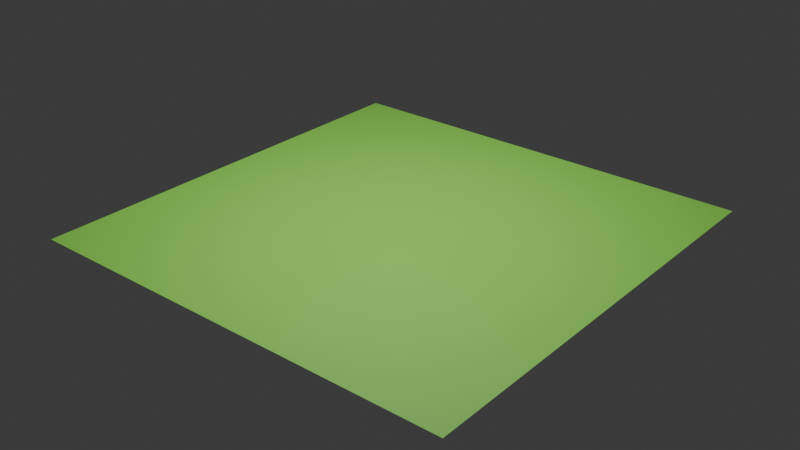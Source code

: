 # Source: Triangles.blend  (saved by Blender 4.2.66; exported with 4.5.12 LTS)
import bpy
from mathutils import Matrix  # noqa: F401  (used for matrix-valued properties, if any)

bpy.ops.wm.read_factory_settings(use_empty=True)
scene = bpy.context.scene
scene.name = 'Scene'

# ---- collections
col_collection = bpy.data.collections.new('Collection'); scene.collection.children.link(col_collection)

# ---- materials (node trees are filled in below, after node groups)
mat_material_001 = bpy.data.materials.new('Material.001')

# ---- material node trees
mat_material_001.use_nodes = True; mat_material_001.node_tree.nodes.clear()
_N = mat_material_001.node_tree.nodes; _L = mat_material_001.node_tree.links
n0 = _N.new('ShaderNodeBsdfPrincipled'); n0.name = 'Principled BSDF'; n0.location = (10, 300)
n0.inputs[0].default_value = (0.3642, 1.0, 0.1218, 1.0)
n1 = _N.new('ShaderNodeOutputMaterial'); n1.name = 'Material Output'; n1.location = (300, 300)
_L.new(n0.outputs[0], n1.inputs[0])
n1.is_active_output = True

# ---- world
world_world = bpy.data.worlds.new('World'); scene.world = world_world
world_world.use_nodes = True; world_world.node_tree.nodes.clear()
_N = world_world.node_tree.nodes; _L = world_world.node_tree.links
n0 = _N.new('ShaderNodeOutputWorld'); n0.name = 'World Output'; n0.location = (300, 300)
n1 = _N.new('ShaderNodeBackground'); n1.name = 'Background'; n1.location = (10, 300)
n1.inputs[0].default_value = (0.05088, 0.05088, 0.05088, 1.0)
_L.new(n1.outputs[0], n0.inputs[0])
n0.is_active_output = True
world_world.color = (0.05088, 0.05088, 0.05088)
world_world.sun_shadow_jitter_overblur = 0.0

# ---- lights
light_area = bpy.data.lights.new('Area', 'AREA')
light_area.energy = 700.0
light_area.size = 1.0
light_area.size_y = 1.0

# ---- meshes
me_plane = bpy.data.meshes.new('Plane')
me_plane.from_pydata([(-1.0, -1.0, 0.0), (1.0, -1.0, 0.0), (-1.0, 1.0, 0.0), (1.0, 1.0, 0.0)], [], [(0, 1, 3, 2)])
_uv = me_plane.uv_layers.new(name='UVMap')
_uv.uv.foreach_set('vector', [0.0, 0.0, 1.0, 0.0, 1.0, 1.0, 0.0, 1.0])
me_plane.materials.append(mat_material_001)
me_plane.update()
me_triangle_data_128 = bpy.data.meshes.new('Triangle data.128')
me_triangle_data_128.from_pydata([(0.0, 7.85, 0.0), (-2.888, 0.0, 0.0), (4.003, 0.0, 0.0)], [(0, 1), (1, 2), (2, 0)], [])
me_triangle_data_128.update()
me_triangle_data_129 = bpy.data.meshes.new('Triangle data.129')
me_triangle_data_129.from_pydata([(0.0, 2.461, 0.0), (-0.08792, 0.0, 0.0), (0.4099, 0.0, 0.0)], [(0, 1), (1, 2), (2, 0)], [])
me_triangle_data_129.update()
me_triangle_data_130 = bpy.data.meshes.new('Triangle data.130')
me_triangle_data_130.from_pydata([(0.0, 4.007, 0.0), (-4.566, 0.0, 0.0), (3.303, 0.0, 0.0)], [(0, 1), (1, 2), (2, 0)], [])
me_triangle_data_130.update()
me_triangle_data_131 = bpy.data.meshes.new('Triangle data.131')
me_triangle_data_131.from_pydata([(0.0, 0.3971, 0.0), (-0.1279, 0.0, 0.0), (2.088, 0.0, 0.0)], [(0, 1), (1, 2), (2, 0)], [])
me_triangle_data_131.update()
me_triangle_data_132 = bpy.data.meshes.new('Triangle data.132')
me_triangle_data_132.from_pydata([(0.0, 5.767, 0.0), (-0.4943, 0.0, 0.0), (0.02815, 0.0, 0.0)], [(0, 1), (1, 2), (2, 0)], [])
me_triangle_data_132.update()
me_triangle_data_133 = bpy.data.meshes.new('Triangle data.133')
me_triangle_data_133.from_pydata([(0.0, 4.098, 0.0), (-3.056, 0.0, 0.0), (2.942, 0.0, 0.0)], [(0, 1), (1, 2), (2, 0)], [])
me_triangle_data_133.update()
me_triangle_data_134 = bpy.data.meshes.new('Triangle data.134')
me_triangle_data_134.from_pydata([(0.0, 1.292, 0.0), (-1.798, 0.0, 0.0), (0.4589, 0.0, 0.0)], [(0, 1), (1, 2), (2, 0)], [])
me_triangle_data_134.update()
me_triangle_data_135 = bpy.data.meshes.new('Triangle data.135')
me_triangle_data_135.from_pydata([(0.0, 8.416, 0.0), (-0.02361, 0.0, 0.0), (2.767, 0.0, 0.0)], [(0, 1), (1, 2), (2, 0)], [])
me_triangle_data_135.update()
me_triangle_data_136 = bpy.data.meshes.new('Triangle data.136')
me_triangle_data_136.from_pydata([(0.0, 4.029, 0.0), (-4.034, 0.0, 0.0), (3.59, 0.0, 0.0)], [(0, 1), (1, 2), (2, 0)], [])
me_triangle_data_136.update()
me_triangle_data_137 = bpy.data.meshes.new('Triangle data.137')
me_triangle_data_137.from_pydata([(0.0, 0.3497, 0.0), (-2.343, 0.0, 0.0), (3.252, 0.0, 0.0)], [(0, 1), (1, 2), (2, 0)], [])
me_triangle_data_137.update()
me_triangle_data_138 = bpy.data.meshes.new('Triangle data.138')
me_triangle_data_138.from_pydata([(0.0, 1.855, 0.0), (-4.559, 0.0, 0.0), (1.427, 0.0, 0.0)], [(0, 1), (1, 2), (2, 0)], [])
me_triangle_data_138.update()
me_triangle_data_139 = bpy.data.meshes.new('Triangle data.139')
me_triangle_data_139.from_pydata([(0.0, 8.51, 0.0), (-0.1913, 0.0, 0.0), (3.651, 0.0, 0.0)], [(0, 1), (1, 2), (2, 0)], [])
me_triangle_data_139.update()
me_triangle_data_140 = bpy.data.meshes.new('Triangle data.140')
me_triangle_data_140.from_pydata([(0.0, 2.793, 0.0), (-1.118, 0.0, 0.0), (4.179, 0.0, 0.0)], [(0, 1), (1, 2), (2, 0)], [])
me_triangle_data_140.update()
me_triangle_data_141 = bpy.data.meshes.new('Triangle data.141')
me_triangle_data_141.from_pydata([(0.0, 8.692, 0.0), (-0.6904, 0.0, 0.0), (2.147, 0.0, 0.0)], [(0, 1), (1, 2), (2, 0)], [])
me_triangle_data_141.update()
me_triangle_data_142 = bpy.data.meshes.new('Triangle data.142')
me_triangle_data_142.from_pydata([(0.0, 9.717, 0.0), (-1.655, 0.0, 0.0), (1.113, 0.0, 0.0)], [(0, 1), (1, 2), (2, 0)], [])
me_triangle_data_142.update()
me_triangle_data_143 = bpy.data.meshes.new('Triangle data.143')
me_triangle_data_143.from_pydata([(0.0, 8.543, 0.0), (-4.476, 0.0, 0.0), (0.8875, 0.0, 0.0)], [(0, 1), (1, 2), (2, 0)], [])
me_triangle_data_143.update()
me_triangle_data_144 = bpy.data.meshes.new('Triangle data.144')
me_triangle_data_144.from_pydata([(0.0, 4.106, 0.0), (-2.264, 0.0, 0.0), (4.799, 0.0, 0.0)], [(0, 1), (1, 2), (2, 0)], [])
me_triangle_data_144.update()
me_triangle_data_145 = bpy.data.meshes.new('Triangle data.145')
me_triangle_data_145.from_pydata([(0.0, 3.993, 0.0), (-3.456, 0.0, 0.0), (1.942, 0.0, 0.0)], [(0, 1), (1, 2), (2, 0)], [])
me_triangle_data_145.update()
me_triangle_data_146 = bpy.data.meshes.new('Triangle data.146')
me_triangle_data_146.from_pydata([(0.0, 7.768, 0.0), (-4.762, 0.0, 0.0), (2.392, 0.0, 0.0)], [(0, 1), (1, 2), (2, 0)], [])
me_triangle_data_146.update()
me_triangle_data_147 = bpy.data.meshes.new('Triangle data.147')
me_triangle_data_147.from_pydata([(0.0, 7.211, 0.0), (-4.792, 0.0, 0.0), (3.257, 0.0, 0.0)], [(0, 1), (1, 2), (2, 0)], [])
me_triangle_data_147.update()
me_triangle_data_148 = bpy.data.meshes.new('Triangle data.148')
me_triangle_data_148.from_pydata([(0.0, 4.915, 0.0), (-1.41, 0.0, 0.0), (0.6952, 0.0, 0.0)], [(0, 1), (1, 2), (2, 0)], [])
me_triangle_data_148.update()
me_triangle_data_149 = bpy.data.meshes.new('Triangle data.149')
me_triangle_data_149.from_pydata([(0.0, 2.767, 0.0), (-2.916, 0.0, 0.0), (4.007, 0.0, 0.0)], [(0, 1), (1, 2), (2, 0)], [])
me_triangle_data_149.update()
me_triangle_data_150 = bpy.data.meshes.new('Triangle data.150')
me_triangle_data_150.from_pydata([(0.0, 0.5506, 0.0), (-4.934, 0.0, 0.0), (3.7, 0.0, 0.0)], [(0, 1), (1, 2), (2, 0)], [])
me_triangle_data_150.update()
me_triangle_data_151 = bpy.data.meshes.new('Triangle data.151')
me_triangle_data_151.from_pydata([(0.0, 0.7011, 0.0), (-2.32, 0.0, 0.0), (2.289, 0.0, 0.0)], [(0, 1), (1, 2), (2, 0)], [])
me_triangle_data_151.update()
me_triangle_data_152 = bpy.data.meshes.new('Triangle data.152')
me_triangle_data_152.from_pydata([(0.0, 1.146, 0.0), (-3.159, 0.0, 0.0), (0.8493, 0.0, 0.0)], [(0, 1), (1, 2), (2, 0)], [])
me_triangle_data_152.update()
me_triangle_data_153 = bpy.data.meshes.new('Triangle data.153')
me_triangle_data_153.from_pydata([(0.0, 3.365, 0.0), (-1.259, 0.0, 0.0), (2.801, 0.0, 0.0)], [(0, 1), (1, 2), (2, 0)], [])
me_triangle_data_153.update()
me_triangle_data_154 = bpy.data.meshes.new('Triangle data.154')
me_triangle_data_154.from_pydata([(0.0, 7.252, 0.0), (-2.828, 0.0, 0.0), (3.577, 0.0, 0.0)], [(0, 1), (1, 2), (2, 0)], [])
me_triangle_data_154.update()
me_triangle_data_155 = bpy.data.meshes.new('Triangle data.155')
me_triangle_data_155.from_pydata([(0.0, 6.048, 0.0), (-0.4224, 0.0, 0.0), (4.683, 0.0, 0.0)], [(0, 1), (1, 2), (2, 0)], [])
me_triangle_data_155.update()
me_triangle_data_156 = bpy.data.meshes.new('Triangle data.156')
me_triangle_data_156.from_pydata([(0.0, 1.151, 0.0), (-2.926, 0.0, 0.0), (4.469, 0.0, 0.0)], [(0, 1), (1, 2), (2, 0)], [])
me_triangle_data_156.update()
me_triangle_data_157 = bpy.data.meshes.new('Triangle data.157')
me_triangle_data_157.from_pydata([(0.0, 0.9202, 0.0), (-0.9919, 0.0, 0.0), (4.715, 0.0, 0.0)], [(0, 1), (1, 2), (2, 0)], [])
me_triangle_data_157.update()
me_triangle_data_158 = bpy.data.meshes.new('Triangle data.158')
me_triangle_data_158.from_pydata([(0.0, 2.311, 0.0), (-0.9332, 0.0, 0.0), (3.419, 0.0, 0.0)], [(0, 1), (1, 2), (2, 0)], [])
me_triangle_data_158.update()
me_triangle_data_159 = bpy.data.meshes.new('Triangle data.159')
me_triangle_data_159.from_pydata([(0.0, 2.088, 0.0), (-2.563, 0.0, 0.0), (2.168, 0.0, 0.0)], [(0, 1), (1, 2), (2, 0)], [])
me_triangle_data_159.update()
me_triangle_data_160 = bpy.data.meshes.new('Triangle data.160')
me_triangle_data_160.from_pydata([(0.0, 9.247, 0.0), (-3.192, 0.0, 0.0), (1.194, 0.0, 0.0)], [(0, 1), (1, 2), (2, 0)], [])
me_triangle_data_160.update()
me_triangle_data_161 = bpy.data.meshes.new('Triangle data.161')
me_triangle_data_161.from_pydata([(0.0, 1.713, 0.0), (-3.202, 0.0, 0.0), (2.504, 0.0, 0.0)], [(0, 1), (1, 2), (2, 0)], [])
me_triangle_data_161.update()
me_triangle_data_162 = bpy.data.meshes.new('Triangle data.162')
me_triangle_data_162.from_pydata([(0.0, 6.311, 0.0), (-4.458, 0.0, 0.0), (3.301, 0.0, 0.0)], [(0, 1), (1, 2), (2, 0)], [])
me_triangle_data_162.update()
me_triangle_data_163 = bpy.data.meshes.new('Triangle data.163')
me_triangle_data_163.from_pydata([(0.0, 7.192, 0.0), (-2.565, 0.0, 0.0), (0.7339, 0.0, 0.0)], [(0, 1), (1, 2), (2, 0)], [])
me_triangle_data_163.update()
me_triangle_data_164 = bpy.data.meshes.new('Triangle data.164')
me_triangle_data_164.from_pydata([(0.0, 9.513, 0.0), (-4.383, 0.0, 0.0), (0.4594, 0.0, 0.0)], [(0, 1), (1, 2), (2, 0)], [])
me_triangle_data_164.update()
me_triangle_data_165 = bpy.data.meshes.new('Triangle data.165')
me_triangle_data_165.from_pydata([(0.0, 6.656, 0.0), (-2.625, 0.0, 0.0), (3.823, 0.0, 0.0)], [(0, 1), (1, 2), (2, 0)], [])
me_triangle_data_165.update()
me_triangle_data_166 = bpy.data.meshes.new('Triangle data.166')
me_triangle_data_166.from_pydata([(0.0, 4.953, 0.0), (-2.321, 0.0, 0.0), (1.738, 0.0, 0.0)], [(0, 1), (1, 2), (2, 0)], [])
me_triangle_data_166.update()
me_triangle_data_167 = bpy.data.meshes.new('Triangle data.167')
me_triangle_data_167.from_pydata([(0.0, 6.926, 0.0), (-3.987, 0.0, 0.0), (4.665, 0.0, 0.0)], [(0, 1), (1, 2), (2, 0)], [])
me_triangle_data_167.update()
me_triangle_data_168 = bpy.data.meshes.new('Triangle data.168')
me_triangle_data_168.from_pydata([(0.0, 4.328, 0.0), (-3.431, 0.0, 0.0), (3.306, 0.0, 0.0)], [(0, 1), (1, 2), (2, 0)], [])
me_triangle_data_168.update()
me_triangle_data_169 = bpy.data.meshes.new('Triangle data.169')
me_triangle_data_169.from_pydata([(0.0, 1.55, 0.0), (-0.676, 0.0, 0.0), (0.7422, 0.0, 0.0)], [(0, 1), (1, 2), (2, 0)], [])
me_triangle_data_169.update()
me_triangle_data_170 = bpy.data.meshes.new('Triangle data.170')
me_triangle_data_170.from_pydata([(0.0, 6.919, 0.0), (-4.318, 0.0, 0.0), (0.6464, 0.0, 0.0)], [(0, 1), (1, 2), (2, 0)], [])
me_triangle_data_170.update()
me_triangle_data_171 = bpy.data.meshes.new('Triangle data.171')
me_triangle_data_171.from_pydata([(0.0, 5.237, 0.0), (-2.068, 0.0, 0.0), (4.261, 0.0, 0.0)], [(0, 1), (1, 2), (2, 0)], [])
me_triangle_data_171.update()
me_triangle_data_172 = bpy.data.meshes.new('Triangle data.172')
me_triangle_data_172.from_pydata([(0.0, 8.522, 0.0), (-0.8408, 0.0, 0.0), (2.629, 0.0, 0.0)], [(0, 1), (1, 2), (2, 0)], [])
me_triangle_data_172.update()
me_triangle_data_173 = bpy.data.meshes.new('Triangle data.173')
me_triangle_data_173.from_pydata([(0.0, 3.587, 0.0), (-1.306, 0.0, 0.0), (3.459, 0.0, 0.0)], [(0, 1), (1, 2), (2, 0)], [])
me_triangle_data_173.update()
me_triangle_data_174 = bpy.data.meshes.new('Triangle data.174')
me_triangle_data_174.from_pydata([(0.0, 4.681, 0.0), (-2.139, 0.0, 0.0), (0.2741, 0.0, 0.0)], [(0, 1), (1, 2), (2, 0)], [])
me_triangle_data_174.update()
me_triangle_data_175 = bpy.data.meshes.new('Triangle data.175')
me_triangle_data_175.from_pydata([(0.0, 6.229, 0.0), (-4.546, 0.0, 0.0), (2.918, 0.0, 0.0)], [(0, 1), (1, 2), (2, 0)], [])
me_triangle_data_175.update()
me_triangle_data_176 = bpy.data.meshes.new('Triangle data.176')
me_triangle_data_176.from_pydata([(0.0, 4.458, 0.0), (-2.042, 0.0, 0.0), (3.09, 0.0, 0.0)], [(0, 1), (1, 2), (2, 0)], [])
me_triangle_data_176.update()
me_triangle_data_177 = bpy.data.meshes.new('Triangle data.177')
me_triangle_data_177.from_pydata([(0.0, 2.186, 0.0), (-4.853, 0.0, 0.0), (4.341, 0.0, 0.0)], [(0, 1), (1, 2), (2, 0)], [])
me_triangle_data_177.update()
me_triangle_data_178 = bpy.data.meshes.new('Triangle data.178')
me_triangle_data_178.from_pydata([(0.0, 5.97, 0.0), (-0.6284, 0.0, 0.0), (2.382, 0.0, 0.0)], [(0, 1), (1, 2), (2, 0)], [])
me_triangle_data_178.update()
me_triangle_data_179 = bpy.data.meshes.new('Triangle data.179')
me_triangle_data_179.from_pydata([(0.0, 8.974, 0.0), (-0.5403, 0.0, 0.0), (4.711, 0.0, 0.0)], [(0, 1), (1, 2), (2, 0)], [])
me_triangle_data_179.update()
me_triangle_data_180 = bpy.data.meshes.new('Triangle data.180')
me_triangle_data_180.from_pydata([(0.0, 9.006, 0.0), (-3.13, 0.0, 0.0), (1.026, 0.0, 0.0)], [(0, 1), (1, 2), (2, 0)], [])
me_triangle_data_180.update()
me_triangle_data_181 = bpy.data.meshes.new('Triangle data.181')
me_triangle_data_181.from_pydata([(0.0, 2.52, 0.0), (-2.165, 0.0, 0.0), (3.893, 0.0, 0.0)], [(0, 1), (1, 2), (2, 0)], [])
me_triangle_data_181.update()
me_triangle_data_182 = bpy.data.meshes.new('Triangle data.182')
me_triangle_data_182.from_pydata([(0.0, 9.378, 0.0), (-1.907, 0.0, 0.0), (4.278, 0.0, 0.0)], [(0, 1), (1, 2), (2, 0)], [])
me_triangle_data_182.update()
me_triangle_data_183 = bpy.data.meshes.new('Triangle data.183')
me_triangle_data_183.from_pydata([(0.0, 1.67, 0.0), (-4.21, 0.0, 0.0), (3.387, 0.0, 0.0)], [(0, 1), (1, 2), (2, 0)], [])
me_triangle_data_183.update()
me_triangle_data_184 = bpy.data.meshes.new('Triangle data.184')
me_triangle_data_184.from_pydata([(0.0, 4.876, 0.0), (-0.8659, 0.0, 0.0), (2.928, 0.0, 0.0)], [(0, 1), (1, 2), (2, 0)], [])
me_triangle_data_184.update()
me_triangle_data_185 = bpy.data.meshes.new('Triangle data.185')
me_triangle_data_185.from_pydata([(0.0, 7.241, 0.0), (-1.47, 0.0, 0.0), (1.223, 0.0, 0.0)], [(0, 1), (1, 2), (2, 0)], [])
me_triangle_data_185.update()
me_triangle_data_186 = bpy.data.meshes.new('Triangle data.186')
me_triangle_data_186.from_pydata([(0.0, 4.89, 0.0), (-3.803, 0.0, 0.0), (3.877, 0.0, 0.0)], [(0, 1), (1, 2), (2, 0)], [])
me_triangle_data_186.update()
me_triangle_data_187 = bpy.data.meshes.new('Triangle data.187')
me_triangle_data_187.from_pydata([(0.0, 1.163, 0.0), (-3.762, 0.0, 0.0), (3.296, 0.0, 0.0)], [(0, 1), (1, 2), (2, 0)], [])
me_triangle_data_187.update()
me_triangle_data_188 = bpy.data.meshes.new('Triangle data.188')
me_triangle_data_188.from_pydata([(0.0, 2.184, 0.0), (-4.269, 0.0, 0.0), (2.653, 0.0, 0.0)], [(0, 1), (1, 2), (2, 0)], [])
me_triangle_data_188.update()
me_triangle_data_189 = bpy.data.meshes.new('Triangle data.189')
me_triangle_data_189.from_pydata([(0.0, 2.222, 0.0), (-2.196, 0.0, 0.0), (4.81, 0.0, 0.0)], [(0, 1), (1, 2), (2, 0)], [])
me_triangle_data_189.update()
me_triangle_data_190 = bpy.data.meshes.new('Triangle data.190')
me_triangle_data_190.from_pydata([(0.0, 5.373, 0.0), (-4.414, 0.0, 0.0), (4.336, 0.0, 0.0)], [(0, 1), (1, 2), (2, 0)], [])
me_triangle_data_190.update()

# ---- objects
ob_plane = bpy.data.objects.new('Plane', me_plane)
ob_area = bpy.data.objects.new('Area', light_area)
ob_triangle_object = bpy.data.objects.new('Triangle Object', me_triangle_data_128)
ob_triangle_object_001 = bpy.data.objects.new('Triangle Object.001', me_triangle_data_129)
ob_triangle_object_002 = bpy.data.objects.new('Triangle Object.002', me_triangle_data_130)
ob_triangle_object_003 = bpy.data.objects.new('Triangle Object.003', me_triangle_data_131)
ob_triangle_object_004 = bpy.data.objects.new('Triangle Object.004', me_triangle_data_132)
ob_triangle_object_005 = bpy.data.objects.new('Triangle Object.005', me_triangle_data_133)
ob_triangle_object_006 = bpy.data.objects.new('Triangle Object.006', me_triangle_data_134)
ob_triangle_object_007 = bpy.data.objects.new('Triangle Object.007', me_triangle_data_135)
ob_triangle_object_008 = bpy.data.objects.new('Triangle Object.008', me_triangle_data_136)
ob_triangle_object_009 = bpy.data.objects.new('Triangle Object.009', me_triangle_data_137)
ob_triangle_object_010 = bpy.data.objects.new('Triangle Object.010', me_triangle_data_138)
ob_triangle_object_011 = bpy.data.objects.new('Triangle Object.011', me_triangle_data_139)
ob_triangle_object_012 = bpy.data.objects.new('Triangle Object.012', me_triangle_data_140)
ob_triangle_object_013 = bpy.data.objects.new('Triangle Object.013', me_triangle_data_141)
ob_triangle_object_014 = bpy.data.objects.new('Triangle Object.014', me_triangle_data_142)
ob_triangle_object_015 = bpy.data.objects.new('Triangle Object.015', me_triangle_data_143)
ob_triangle_object_016 = bpy.data.objects.new('Triangle Object.016', me_triangle_data_144)
ob_triangle_object_017 = bpy.data.objects.new('Triangle Object.017', me_triangle_data_145)
ob_triangle_object_018 = bpy.data.objects.new('Triangle Object.018', me_triangle_data_146)
ob_triangle_object_019 = bpy.data.objects.new('Triangle Object.019', me_triangle_data_147)
ob_triangle_object_020 = bpy.data.objects.new('Triangle Object.020', me_triangle_data_148)
ob_triangle_object_021 = bpy.data.objects.new('Triangle Object.021', me_triangle_data_149)
ob_triangle_object_022 = bpy.data.objects.new('Triangle Object.022', me_triangle_data_150)
ob_triangle_object_023 = bpy.data.objects.new('Triangle Object.023', me_triangle_data_151)
ob_triangle_object_024 = bpy.data.objects.new('Triangle Object.024', me_triangle_data_152)
ob_triangle_object_025 = bpy.data.objects.new('Triangle Object.025', me_triangle_data_153)
ob_triangle_object_026 = bpy.data.objects.new('Triangle Object.026', me_triangle_data_154)
ob_triangle_object_027 = bpy.data.objects.new('Triangle Object.027', me_triangle_data_155)
ob_triangle_object_028 = bpy.data.objects.new('Triangle Object.028', me_triangle_data_156)
ob_triangle_object_029 = bpy.data.objects.new('Triangle Object.029', me_triangle_data_157)
ob_triangle_object_030 = bpy.data.objects.new('Triangle Object.030', me_triangle_data_158)
ob_triangle_object_031 = bpy.data.objects.new('Triangle Object.031', me_triangle_data_159)
ob_triangle_object_032 = bpy.data.objects.new('Triangle Object.032', me_triangle_data_160)
ob_triangle_object_033 = bpy.data.objects.new('Triangle Object.033', me_triangle_data_161)
ob_triangle_object_034 = bpy.data.objects.new('Triangle Object.034', me_triangle_data_162)
ob_triangle_object_035 = bpy.data.objects.new('Triangle Object.035', me_triangle_data_163)
ob_triangle_object_036 = bpy.data.objects.new('Triangle Object.036', me_triangle_data_164)
ob_triangle_object_037 = bpy.data.objects.new('Triangle Object.037', me_triangle_data_165)
ob_triangle_object_038 = bpy.data.objects.new('Triangle Object.038', me_triangle_data_166)
ob_triangle_object_039 = bpy.data.objects.new('Triangle Object.039', me_triangle_data_167)
ob_triangle_object_040 = bpy.data.objects.new('Triangle Object.040', me_triangle_data_168)
ob_triangle_object_041 = bpy.data.objects.new('Triangle Object.041', me_triangle_data_169)
ob_triangle_object_042 = bpy.data.objects.new('Triangle Object.042', me_triangle_data_170)
ob_triangle_object_043 = bpy.data.objects.new('Triangle Object.043', me_triangle_data_171)
ob_triangle_object_044 = bpy.data.objects.new('Triangle Object.044', me_triangle_data_172)
ob_triangle_object_045 = bpy.data.objects.new('Triangle Object.045', me_triangle_data_173)
ob_triangle_object_046 = bpy.data.objects.new('Triangle Object.046', me_triangle_data_174)
ob_triangle_object_047 = bpy.data.objects.new('Triangle Object.047', me_triangle_data_175)
ob_triangle_object_048 = bpy.data.objects.new('Triangle Object.048', me_triangle_data_176)
ob_triangle_object_049 = bpy.data.objects.new('Triangle Object.049', me_triangle_data_177)
ob_triangle_object_050 = bpy.data.objects.new('Triangle Object.050', me_triangle_data_178)
ob_triangle_object_051 = bpy.data.objects.new('Triangle Object.051', me_triangle_data_179)
ob_triangle_object_052 = bpy.data.objects.new('Triangle Object.052', me_triangle_data_180)
ob_triangle_object_053 = bpy.data.objects.new('Triangle Object.053', me_triangle_data_181)
ob_triangle_object_054 = bpy.data.objects.new('Triangle Object.054', me_triangle_data_182)
ob_triangle_object_055 = bpy.data.objects.new('Triangle Object.055', me_triangle_data_183)
ob_triangle_object_056 = bpy.data.objects.new('Triangle Object.056', me_triangle_data_184)
ob_triangle_object_057 = bpy.data.objects.new('Triangle Object.057', me_triangle_data_185)
ob_triangle_object_058 = bpy.data.objects.new('Triangle Object.058', me_triangle_data_186)
ob_triangle_object_059 = bpy.data.objects.new('Triangle Object.059', me_triangle_data_187)
ob_triangle_object_060 = bpy.data.objects.new('Triangle Object.060', me_triangle_data_188)
ob_triangle_object_061 = bpy.data.objects.new('Triangle Object.061', me_triangle_data_189)
ob_triangle_object_062 = bpy.data.objects.new('Triangle Object.062', me_triangle_data_190)

# ---- transforms, parenting, visibility, modifiers, constraints
ob_plane.location = (0.0, 5.03, 0.0)
ob_plane.scale = (5.019, 5.019, 5.019)
ob_area.location = (0.0, 4.869, 9.0)
ob_area.scale = (9.7, 9.7, 9.7)
ob_triangle_object.location = (0.0, 0.0, 0.0)
ob_triangle_object_001.location = (0.0, 0.0, 0.0)
ob_triangle_object_002.location = (0.0, 0.0, 0.0)
ob_triangle_object_003.location = (0.0, 0.0, 0.0)
ob_triangle_object_004.location = (0.0, 0.0, 0.0)
ob_triangle_object_005.location = (0.0, 0.0, 0.0)
ob_triangle_object_006.location = (0.0, 0.0, 0.0)
ob_triangle_object_007.location = (0.0, 0.0, 0.0)
ob_triangle_object_008.location = (0.0, 0.0, 0.0)
ob_triangle_object_009.location = (0.0, 0.0, 0.0)
ob_triangle_object_010.location = (0.0, 0.0, 0.0)
ob_triangle_object_011.location = (0.0, 0.0, 0.0)
ob_triangle_object_012.location = (0.0, 0.0, 0.0)
ob_triangle_object_013.location = (0.0, 0.0, 0.0)
ob_triangle_object_014.location = (0.0, 0.0, 0.0)
ob_triangle_object_015.location = (0.0, 0.0, 0.0)
ob_triangle_object_016.location = (0.0, 0.0, 0.0)
ob_triangle_object_017.location = (0.0, 0.0, 0.0)
ob_triangle_object_018.location = (0.0, 0.0, 0.0)
ob_triangle_object_019.location = (0.0, 0.0, 0.0)
ob_triangle_object_020.location = (0.0, 0.0, 0.0)
ob_triangle_object_021.location = (0.0, 0.0, 0.0)
ob_triangle_object_022.location = (0.0, 0.0, 0.0)
ob_triangle_object_023.location = (0.0, 0.0, 0.0)
ob_triangle_object_024.location = (0.0, 0.0, 0.0)
ob_triangle_object_025.location = (0.0, 0.0, 0.0)
ob_triangle_object_026.location = (0.0, 0.0, 0.0)
ob_triangle_object_027.location = (0.0, 0.0, 0.0)
ob_triangle_object_028.location = (0.0, 0.0, 0.0)
ob_triangle_object_029.location = (0.0, 0.0, 0.0)
ob_triangle_object_030.location = (0.0, 0.0, 0.0)
ob_triangle_object_031.location = (0.0, 0.0, 0.0)
ob_triangle_object_032.location = (0.0, 0.0, 0.0)
ob_triangle_object_033.location = (0.0, 0.0, 0.0)
ob_triangle_object_034.location = (0.0, 0.0, 0.0)
ob_triangle_object_035.location = (0.0, 0.0, 0.0)
ob_triangle_object_036.location = (0.0, 0.0, 0.0)
ob_triangle_object_037.location = (0.0, 0.0, 0.0)
ob_triangle_object_038.location = (0.0, 0.0, 0.0)
ob_triangle_object_039.location = (0.0, 0.0, 0.0)
ob_triangle_object_040.location = (0.0, 0.0, 0.0)
ob_triangle_object_041.location = (0.0, 0.0, 0.0)
ob_triangle_object_042.location = (0.0, 0.0, 0.0)
ob_triangle_object_043.location = (0.0, 0.0, 0.0)
ob_triangle_object_044.location = (0.0, 0.0, 0.0)
ob_triangle_object_045.location = (0.0, 0.0, 0.0)
ob_triangle_object_046.location = (0.0, 0.0, 0.0)
ob_triangle_object_047.location = (0.0, 0.0, 0.0)
ob_triangle_object_048.location = (0.0, 0.0, 0.0)
ob_triangle_object_049.location = (0.0, 0.0, 0.0)
ob_triangle_object_050.location = (0.0, 0.0, 0.0)
ob_triangle_object_051.location = (0.0, 0.0, 0.0)
ob_triangle_object_052.location = (0.0, 0.0, 0.0)
ob_triangle_object_053.location = (0.0, 0.0, 0.0)
ob_triangle_object_054.location = (0.0, 0.0, 0.0)
ob_triangle_object_055.location = (0.0, 0.0, 0.0)
ob_triangle_object_056.location = (0.0, 0.0, 0.0)
ob_triangle_object_057.location = (0.0, 0.0, 0.0)
ob_triangle_object_058.location = (0.0, 0.0, 0.0)
ob_triangle_object_059.location = (0.0, 0.0, 0.0)
ob_triangle_object_060.location = (0.0, 0.0, 0.0)
ob_triangle_object_061.location = (0.0, 0.0, 0.0)
ob_triangle_object_062.location = (0.0, 0.0, 0.0)

# ---- collection membership
col_collection.objects.link(ob_plane)
col_collection.objects.link(ob_area)
col_collection.objects.link(ob_triangle_object)
col_collection.objects.link(ob_triangle_object_001)
col_collection.objects.link(ob_triangle_object_002)
col_collection.objects.link(ob_triangle_object_003)
col_collection.objects.link(ob_triangle_object_004)
col_collection.objects.link(ob_triangle_object_005)
col_collection.objects.link(ob_triangle_object_006)
col_collection.objects.link(ob_triangle_object_007)
col_collection.objects.link(ob_triangle_object_008)
col_collection.objects.link(ob_triangle_object_009)
col_collection.objects.link(ob_triangle_object_010)
col_collection.objects.link(ob_triangle_object_011)
col_collection.objects.link(ob_triangle_object_012)
col_collection.objects.link(ob_triangle_object_013)
col_collection.objects.link(ob_triangle_object_014)
col_collection.objects.link(ob_triangle_object_015)
col_collection.objects.link(ob_triangle_object_016)
col_collection.objects.link(ob_triangle_object_017)
col_collection.objects.link(ob_triangle_object_018)
col_collection.objects.link(ob_triangle_object_019)
col_collection.objects.link(ob_triangle_object_020)
col_collection.objects.link(ob_triangle_object_021)
col_collection.objects.link(ob_triangle_object_022)
col_collection.objects.link(ob_triangle_object_023)
col_collection.objects.link(ob_triangle_object_024)
col_collection.objects.link(ob_triangle_object_025)
col_collection.objects.link(ob_triangle_object_026)
col_collection.objects.link(ob_triangle_object_027)
col_collection.objects.link(ob_triangle_object_028)
col_collection.objects.link(ob_triangle_object_029)
col_collection.objects.link(ob_triangle_object_030)
col_collection.objects.link(ob_triangle_object_031)
col_collection.objects.link(ob_triangle_object_032)
col_collection.objects.link(ob_triangle_object_033)
col_collection.objects.link(ob_triangle_object_034)
col_collection.objects.link(ob_triangle_object_035)
col_collection.objects.link(ob_triangle_object_036)
col_collection.objects.link(ob_triangle_object_037)
col_collection.objects.link(ob_triangle_object_038)
col_collection.objects.link(ob_triangle_object_039)
col_collection.objects.link(ob_triangle_object_040)
col_collection.objects.link(ob_triangle_object_041)
col_collection.objects.link(ob_triangle_object_042)
col_collection.objects.link(ob_triangle_object_043)
col_collection.objects.link(ob_triangle_object_044)
col_collection.objects.link(ob_triangle_object_045)
col_collection.objects.link(ob_triangle_object_046)
col_collection.objects.link(ob_triangle_object_047)
col_collection.objects.link(ob_triangle_object_048)
col_collection.objects.link(ob_triangle_object_049)
col_collection.objects.link(ob_triangle_object_050)
col_collection.objects.link(ob_triangle_object_051)
col_collection.objects.link(ob_triangle_object_052)
col_collection.objects.link(ob_triangle_object_053)
col_collection.objects.link(ob_triangle_object_054)
col_collection.objects.link(ob_triangle_object_055)
col_collection.objects.link(ob_triangle_object_056)
col_collection.objects.link(ob_triangle_object_057)
col_collection.objects.link(ob_triangle_object_058)
col_collection.objects.link(ob_triangle_object_059)
col_collection.objects.link(ob_triangle_object_060)
col_collection.objects.link(ob_triangle_object_061)
col_collection.objects.link(ob_triangle_object_062)

# ---- scene / render settings (as saved in the file)
scene.frame_start = 1; scene.frame_end = 250; scene.frame_set(1)
scene.render.engine = 'CYCLES'
scene.render.use_freestyle = True
bpy.context.view_layer.update()

# ---- added for rendering (the .blend has no active camera): camera
cam_auto = bpy.data.cameras.new('AutoCamera')
cam_auto.lens = 50.0
cam_auto.sensor_width = 36.0
cam_auto.clip_end = 1000.0
ob_auto_camera = bpy.data.objects.new('AutoCamera', cam_auto)
scene.collection.objects.link(ob_auto_camera)
ob_auto_camera.location = (13.1428, -10.7464, 10.5143)
ob_auto_camera.rotation_euler = (1.09748, -7.21219e-08, 0.694738)
scene.camera = ob_auto_camera
bpy.context.view_layer.update()
